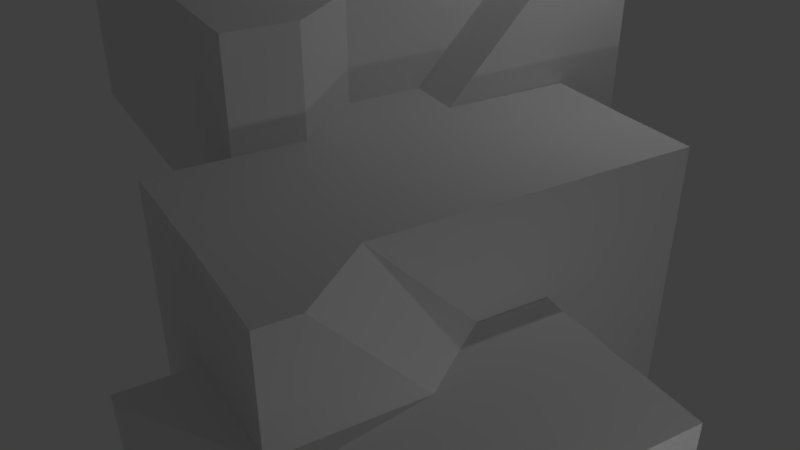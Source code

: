 # Source: tower1.blend  (saved by Blender 2.79.0; exported with 4.5.12 LTS)
import bpy
from mathutils import Matrix  # noqa: F401  (used for matrix-valued properties, if any)

bpy.ops.wm.read_factory_settings(use_empty=True)
scene = bpy.context.scene
scene.name = 'Scene'

# ---- collections
col_collection_1 = bpy.data.collections.new('Collection 1'); scene.collection.children.link(col_collection_1)

# ---- materials (node trees are filled in below, after node groups)
mat_floor = bpy.data.materials.new('Floor')
mat_floor.alpha_threshold = 0.0
mat_floor.use_transparent_shadow = False
mat_floor.roughness = 0.5
mat_wall = bpy.data.materials.new('Wall')
mat_wall.alpha_threshold = 0.0
mat_wall.use_transparent_shadow = False
mat_wall.roughness = 0.5

# ---- material node trees

# ---- world
world_world = bpy.data.worlds.new('World'); scene.world = world_world
world_world.color = (0.05088, 0.05088, 0.05088)
world_world.use_sun_shadow = False
world_world.sun_shadow_jitter_overblur = 0.0
world_world.cycles.sampling_method = 'MANUAL'

# ---- cameras
cam_camera = bpy.data.cameras.new('Camera')
cam_camera.clip_end = 100.0
cam_camera.lens = 35.0
cam_camera.sensor_width = 32.0
cam_camera.sensor_height = 18.0
cam_camera.ortho_scale = 7.314
cam_camera.dof.focus_distance = 0.0
cam_camera.dof.aperture_fstop = 128.0

# ---- lights
light_lamp = bpy.data.lights.new('Lamp', 'POINT')
light_lamp.transmission_factor = 0.0
light_lamp.cutoff_distance = 30.0
light_lamp.energy = 100.0
light_lamp.shadow_buffer_clip_start = 1.001
light_lamp.shadow_soft_size = 0.1
light_lamp.shadow_maximum_resolution = 0.006
light_lamp.use_absolute_resolution = True
light_lamp_001 = bpy.data.lights.new('Lamp.001', 'POINT')
light_lamp_001.transmission_factor = 0.0
light_lamp_001.cutoff_distance = 30.0
light_lamp_001.energy = 100.0
light_lamp_001.shadow_buffer_clip_start = 1.001
light_lamp_001.shadow_soft_size = 0.1
light_lamp_001.shadow_maximum_resolution = 0.006
light_lamp_001.use_absolute_resolution = True
light_lamp_002 = bpy.data.lights.new('Lamp.002', 'POINT')
light_lamp_002.transmission_factor = 0.0
light_lamp_002.cutoff_distance = 30.0
light_lamp_002.energy = 100.0
light_lamp_002.shadow_buffer_clip_start = 1.001
light_lamp_002.shadow_soft_size = 0.1
light_lamp_002.shadow_maximum_resolution = 0.006
light_lamp_002.use_absolute_resolution = True
light_lamp_003 = bpy.data.lights.new('Lamp.003', 'POINT')
light_lamp_003.transmission_factor = 0.0
light_lamp_003.cutoff_distance = 30.0
light_lamp_003.energy = 100.0
light_lamp_003.shadow_buffer_clip_start = 1.001
light_lamp_003.shadow_soft_size = 0.1
light_lamp_003.shadow_maximum_resolution = 0.006
light_lamp_003.use_absolute_resolution = True

# ---- meshes
me_plane_011 = bpy.data.meshes.new('Plane.011')
me_plane_011.from_pydata([(-10.89, -0.1994, 0.6176), (-17.99, 0.8006, 0.6176), (-13.98, 0.8006, 0.6176), (-17.97, 0.3006, 0.6176), (-15.38, 1.793, 0.6176), (-13.98, 1.793, 0.6176), (-17.98, 1.793, 0.6176), (2.9, 22.48, 17.81), (-4.705, 23.48, 17.81), (-0.965, 22.48, 17.81), (2.948, 23.48, 17.81), (0.9966, 22.48, 17.81), (-4.714, 23.98, 17.81), (2.924, 22.98, 17.81), (-0.9647, 23.98, 17.81), (1.016, 22.98, 17.81), (-2.801, 22.98, 17.81), (-2.795, 23.98, 17.81), (0.9982, 21.44, 17.81), (-6.075, 19.43, 15.9), (-6.124, 21.43, 15.9), (1.568, 21.43, 15.9), (1.56, 20.43, 15.9), (-2.278, 21.43, 15.9), (-6.098, 19.93, 15.9), (1.557, 20.93, 15.9), (-4.201, 21.43, 15.9), (-6.115, 20.93, 15.9), (-4.172, 19.43, 15.9), (1.536, 19.93, 15.9), (-2.281, 19.93, 15.9), (-2.259, 18.27, 15.9), (-0.8035, 22.48, 15.9), (-6.078, 17.25, 15.9), (-5.42, 17.25, 15.9), (-1.051, 16.24, 13.98), (-7.366, 18.25, 13.98), (-1.027, 17.25, 13.98), (-7.357, 19.34, 13.98), (-7.342, 16.79, 13.98), (-2.955, 16.24, 13.98), (-1.061, 17.79, 13.98), (-6.063, 18.25, 13.98), (-2.332, 18.26, 13.98), (-6.064, 19.34, 13.98), (-5.5, 15.11, 13.98), (-10.07, 14.1, 12.03), (-1.75, 14.1, 12.03), (-1.75, 15.1, 12.03), (-7.383, 16.23, 12.03), (-10.07, 14.6, 12.03), (-8.316, 16.23, 12.03), (-8.312, 14.09, 12.03), (-1.75, 14.6, 12.03), (-4.087, 15.1, 12.03), (-4.069, 14.6, 12.03), (-8.328, 15.6, 12.03), (-1.75, 13.04, 12.03), (-5.74, 15.1, 12.03), (-11.91, 11.04, 10.13), (-2.993, 13.04, 10.13), (-3.015, 12.04, 10.13), (-8.185, 12.04, 10.13), (-11.92, 11.54, 10.13), (-6.832, 11.04, 10.13), (-3.004, 12.54, 10.13), (-10.11, 13.04, 10.13), (-11.92, 12.54, 10.13), (-8.184, 12.54, 10.13), (-8.202, 11.54, 10.13), (-10.1, 12.04, 10.13), (-10.11, 11.54, 10.13), (-6.266, 12.54, 10.13), (-13.3, 9.037, 6.308), (-10.59, 9.037, 6.308), (-6.234, 9.537, 6.308), (-7.581, 10.04, 6.308), (-11.41, 10.54, 6.308), (-13.29, 7.872, 6.308), (-7.582, 7.872, 6.308), (-11.39, 7.872, 6.308), (-10.58, 7.872, 6.308), (-10.59, 11.04, 6.308), (-7.582, 6.928, 6.308), (-11.39, 6.928, 6.308), (-7.582, 5.92, 6.308), (-3.708, 11.04, 8.203), (-8.812, 10.04, 8.203), (-3.751, 10.54, 8.203), (-6.975, 11.04, 8.203), (-7.019, 10.04, 8.203), (-5.078, 10.54, 8.203), (-5.037, 11.04, 8.203), (-15.27, 5.929, 4.401), (-11.44, 4.929, 4.401), (-11.44, 5.929, 4.401), (-15.26, 5.417, 4.401), (-13.38, 6.929, 4.401), (-15.3, 6.429, 4.401), (-7.629, 5.429, 4.401), (-9.535, 6.929, 4.401), (-11.45, 5.429, 4.401), (-9.531, 5.929, 4.401), (-9.537, 5.429, 4.401), (-9.541, 6.429, 4.401), (-14.05, 3.842, 4.395), (-17.23, 1.808, 2.526), (-9.619, 1.808, 2.526), (-9.589, 2.833, 2.526), (-13.42, 2.833, 2.526), (-17.24, 2.333, 2.526), (-9.58, 3.333, 2.526), (-15.35, 3.833, 2.526), (-17.25, 3.333, 2.526), (-15.33, 1.808, 2.526), (-13.42, 3.333, 2.526), (-13.43, 2.333, 2.526), (-15.33, 2.833, 2.526), (-12.16, 2.833, 2.526), (-12.18, 2.333, 2.526), (-15.33, 2.333, 2.526), (-15.33, 3.333, 2.526), (-12.17, 0.8081, 2.526), (-12.22, 3.833, 2.526), (-10.88, 0.8006, 0.6176), (-19.15, -0.1994, 0.6176), (-15.38, 0.8006, 0.6176), (-15.38, -0.1994, 0.6176), (-19.17, 0.3006, 0.6176), (-15.37, 0.3006, 0.6176), (-17.97, -0.1994, 0.6176), (-13.99, -0.1994, 0.6176), (-13.97, 0.3006, 0.6176), (-4.713, 22.48, 17.81), (-0.9657, 23.48, 17.81), (-4.709, 22.98, 17.81), (2.959, 23.98, 17.81), (-2.786, 24.48, 17.81), (-2.81, 22.48, 17.81), (-0.9605, 22.98, 17.81), (-2.792, 23.48, 17.81), (1.035, 23.48, 17.81), (1.041, 23.98, 17.81), (-4.712, 21.43, 17.81), (2.902, 21.44, 17.81), (-3.468, 21.43, 17.81), (-2.195, 22.48, 17.81), (1.538, 19.43, 15.9), (-6.093, 20.43, 15.9), (-2.269, 19.43, 15.9), (-2.267, 20.43, 15.9), (-0.3654, 19.43, 15.9), (-0.3549, 21.43, 15.9), (-2.279, 20.93, 15.9), (-4.18, 20.43, 15.9), (-0.3536, 20.43, 15.9), (-0.3727, 19.93, 15.9), (-4.189, 19.93, 15.9), (-4.197, 20.93, 15.9), (-0.3609, 20.93, 15.9), (-6.065, 18.27, 15.9), (1.548, 18.27, 15.9), (-0.3554, 18.27, 15.9), (-4.162, 18.27, 15.9), (-3.461, 21.43, 15.9), (-0.8195, 21.43, 15.9), (-2.197, 22.48, 15.9), (-7.37, 16.24, 13.98), (-1.022, 18.26, 13.98), (-7.34, 17.25, 13.98), (-5.488, 16.24, 13.98), (-5.484, 17.25, 13.98), (-7.37, 17.79, 13.98), (-6.08, 16.24, 13.98), (-1.072, 16.79, 13.98), (-5.475, 16.79, 13.98), (-6.079, 17.25, 13.98), (-2.94, 17.25, 13.98), (-2.936, 16.79, 13.98), (-6.083, 16.79, 13.98), (-6.074, 17.79, 13.98), (-2.979, 17.79, 13.98), (-1.062, 15.11, 13.98), (-2.966, 15.11, 13.98), (-3.692, 17.25, 13.98), (-7.344, 14.1, 12.03), (-7.392, 15.1, 12.03), (-4.05, 14.1, 12.03), (-10.05, 15.6, 12.03), (-7.389, 15.6, 12.03), (-7.368, 14.6, 12.03), (-8.325, 15.1, 12.03), (-8.319, 14.6, 12.03), (-10.05, 13.06, 12.03), (-3.905, 13.06, 12.03), (-9.394, 13.06, 12.03), (-5.719, 14.6, 12.03), (-5.697, 14.1, 12.03), (-5.523, 13.05, 12.03), (-11.93, 13.04, 10.13), (-11.91, 12.04, 10.13), (-8.203, 11.04, 10.13), (-8.183, 13.04, 10.13), (-10.11, 11.04, 10.13), (-6.26, 13.04, 10.13), (-6.272, 12.04, 10.13), (-6.2, 11.54, 10.13), (-10.1, 12.54, 10.13), (-9.385, 13.04, 10.13), (-7.321, 13.04, 10.13), (-8.312, 14.09, 10.13), (-7.604, 14.1, 10.13), (-5.544, 12.04, 10.13), (-6.245, 9.037, 6.308), (-13.31, 11.04, 6.308), (-6.235, 6.928, 6.308), (-13.32, 10.04, 6.308), (-6.223, 10.04, 6.308), (-10.59, 10.04, 6.308), (-13.31, 9.537, 6.308), (-7.593, 9.037, 6.308), (-13.29, 6.928, 6.308), (-11.38, 11.04, 6.308), (-13.33, 10.54, 6.308), (-11.4, 9.037, 6.308), (-10.59, 10.54, 6.308), (-10.59, 9.537, 6.308), (-11.41, 10.04, 6.308), (-7.587, 9.537, 6.308), (-11.4, 9.537, 6.308), (-6.235, 7.872, 6.308), (-10.58, 6.928, 6.308), (-6.235, 5.92, 6.308), (-3.756, 12.04, 8.203), (-3.762, 10.04, 8.203), (-8.779, 11.04, 8.203), (-3.642, 12.04, 8.203), (-8.811, 10.54, 8.203), (-5.086, 10.04, 8.203), (-7.013, 10.54, 8.203), (-15.25, 4.929, 4.401), (-7.637, 4.929, 4.401), (-15.3, 6.929, 4.401), (-12.72, 4.929, 4.401), (-7.618, 5.929, 4.401), (-11.46, 6.929, 4.401), (-9.541, 4.929, 4.401), (-13.35, 4.929, 4.401), (-11.46, 6.429, 4.401), (-13.36, 5.929, 4.401), (-13.35, 5.429, 4.401), (-13.38, 6.429, 4.401), (-15.26, 3.842, 4.395), (-17.24, 2.833, 2.526), (-13.43, 1.808, 2.526), (-13.43, 3.833, 2.526), (-12.17, 3.833, 2.526), (-12.16, 3.333, 2.526), (-9.582, 3.833, 2.526), (-11.03, 4.921, 2.517), (-19.17, 0.8006, 0.6176), (-10.87, 0.3006, 0.6176), (-19.17, 1.793, 0.6176), (-17.27, 3.833, 2.517), (-12.18, 1.795, 2.526), (-9.609, 2.333, 2.526), (-9.575, 0.8081, 2.526), (-9.638, 4.921, 2.517), (-4.713, 22.48, 14.11), (2.9, 22.48, 14.11), (-4.709, 24.48, 14.11), (2.983, 24.48, 14.11), (-4.705, 23.48, 14.11), (-0.965, 22.48, 14.11), (2.948, 23.48, 14.11), (-4.709, 22.98, 14.11), (0.9966, 22.48, 14.11), (2.959, 23.98, 14.11), (-4.714, 23.98, 14.11), (2.924, 22.98, 14.11), (-4.712, 21.43, 14.11), (2.902, 21.44, 14.11), (0.9982, 21.44, 14.11), (-3.468, 21.43, 14.11), (-2.195, 22.48, 14.11), (-6.075, 19.43, 12.2), (1.538, 19.43, 7.521), (-6.124, 21.43, 12.2), (1.568, 21.43, 7.521), (-6.093, 20.43, 12.2), (1.56, 20.43, 7.521), (-6.098, 19.93, 12.2), (1.557, 20.93, 7.521), (-6.115, 20.93, 12.2), (1.536, 19.93, 7.521), (-6.065, 18.27, 12.2), (1.548, 18.27, 7.436), (-0.3554, 18.27, 7.436), (-4.162, 18.27, 12.2), (-2.259, 18.27, 12.2), (-6.078, 17.25, 12.2), (-5.42, 17.25, 12.2), (-7.37, 16.24, 10.28), (-1.051, 16.24, 10.28), (-7.366, 18.25, 10.28), (-1.022, 18.26, 10.28), (-7.34, 17.25, 10.28), (-5.488, 16.24, 10.28), (-1.027, 17.25, 10.28), (-7.27, 19.34, 10.28), (-7.342, 16.79, 10.28), (-1.061, 17.79, 10.28), (-7.37, 17.79, 10.28), (-6.08, 16.24, 10.28), (-1.072, 16.79, 10.28), (-1.062, 15.11, 10.28), (-2.966, 15.11, 10.28), (-5.5, 15.11, 10.28), (-10.07, 14.1, 3.503), (-1.784, 14.1, 3.572), (-10.02, 16.19, 3.46), (-10.01, 15.1, 3.503), (-7.344, 14.1, 3.566), (-1.734, 15.1, 3.572), (-10.05, 14.6, 3.503), (-10.04, 15.6, 3.46), (-8.324, 14.1, 3.566), (-1.755, 14.6, 3.572), (-10.05, 13.06, 3.503), (-1.75, 13.04, 3.565), (-3.905, 13.06, 3.565), (-9.394, 13.06, 8.329), (-5.697, 14.1, 3.566), (-5.523, 13.05, 3.558), (-11.91, 11.04, 5.411), (-11.93, 13.04, 5.411), (-2.993, 13.04, 6.301), (-11.91, 12.04, 5.411), (-8.203, 11.04, 6.301), (-3.015, 12.04, 6.301), (-11.92, 11.54, 5.411), (-6.832, 11.04, 6.301), (-3.004, 12.54, 6.301), (-11.92, 12.54, 5.411), (-10.11, 11.04, 6.301), (-6.2, 11.54, 6.301), (-5.544, 12.04, 6.301), (-13.3, 9.037, -2.273), (-6.245, 9.037, -1.068), (-13.31, 11.04, -2.273), (-6.235, 6.928, -1.068), (-13.32, 10.04, -2.273), (-6.223, 10.04, -1.068), (-13.31, 9.537, -2.273), (-13.29, 6.928, -2.273), (-13.33, 10.54, -2.273), (-6.234, 9.537, -1.068), (-13.29, 7.872, -2.273), (-6.235, 7.872, -1.068), (-7.582, 6.928, 2.608), (-11.39, 6.928, 2.608), (-10.58, 6.928, 2.608), (-6.235, 5.92, -1.148), (-7.582, 5.92, -1.148), (-3.708, 11.04, 4.502), (-3.762, 10.04, 4.502), (-8.779, 11.04, 4.502), (-8.812, 10.04, 4.502), (-3.642, 12.04, 4.502), (-3.751, 10.54, 4.502), (-8.811, 10.54, 4.502), (-5.086, 10.04, 4.502), (-7.019, 10.04, 4.502), (-15.25, 4.929, 0.7011), (-7.637, 4.929, 0.7011), (-15.3, 6.929, 0.7011), (-12.72, 4.929, 0.7011), (-15.27, 5.929, 0.7011), (-11.44, 4.929, 0.7011), (-7.618, 5.929, 0.7011), (-15.26, 5.417, 0.7011), (-9.541, 4.929, 0.7011), (-15.3, 6.429, 0.7011), (-7.629, 5.429, 0.7011), (-15.26, 3.842, 0.6944), (-14.05, 3.842, 0.6944), (-19.17, 0.8006, -3.083), (-10.88, 0.8006, -3.083), (-19.15, -0.1994, -3.083), (-10.89, -0.1994, -3.083), (-15.38, -0.1994, -3.083), (-10.87, 0.3006, -3.083), (-19.17, 0.3006, -3.083), (-17.97, -0.1994, -3.083), (-13.99, -0.1994, -3.083), (-19.17, 1.793, -3.083), (-17.23, 1.808, -1.174), (-9.619, 1.808, -1.174), (-17.27, 3.833, -1.183), (-17.24, 2.833, -1.174), (-13.43, 1.808, -1.174), (-9.589, 2.833, -1.174), (-17.24, 2.333, -1.174), (-12.18, 1.795, -1.174), (-9.58, 3.333, -1.174), (-17.25, 3.333, -1.174), (-15.33, 1.808, -1.174), (-9.609, 2.333, -1.174), (-9.575, 0.8081, -3.373), (-12.17, 0.8081, -3.373), (-9.582, 3.833, -1.174), (-9.638, 4.921, -1.183), (-9.543, 5.925, -1.158), (-2.264, 18.27, 7.468), (-7.345, 13.05, 3.556), (1.06, 24.48, 17.81), (-10.05, 16.23, 12.03), (-10.05, 15.1, 12.03), (-4.709, 24.48, 17.81), (2.983, 24.48, 17.81), (-0.9602, 24.48, 17.81), (-2.786, 24.48, 27.95), (1.06, 24.48, 27.95), (-4.709, 24.48, 27.95), (2.983, 24.48, 27.95), (-0.9602, 24.48, 27.95), (-4.709, 29.7, 14.11), (2.983, 29.7, 14.11), (-4.709, 29.7, 17.81), (2.983, 29.7, 17.81), (-2.786, 29.7, 27.95), (1.06, 29.7, 27.95), (-4.709, 29.7, 27.95), (2.983, 29.7, 27.95), (-0.8631, 29.7, 27.95), (-0.06664, 24.48, 17.81), (-1.825, 24.48, 17.81), (-0.06664, 24.48, 27.95), (-1.825, 24.48, 27.95), (-2.786, 24.48, 19.0), (1.06, 24.48, 19.0), (-0.9602, 24.48, 19.0), (-0.06664, 24.48, 19.0), (-1.825, 24.48, 19.0), (-0.9602, 28.01, 17.81), (-0.06664, 28.01, 17.81), (-0.9602, 28.01, 19.0), (-0.06664, 28.01, 19.0)], [], [(132, 261, 124, 2), (3, 129, 126, 1), (1, 126, 4, 6), (128, 3, 1, 260), (125, 130, 3, 128), (130, 127, 129, 3), (129, 132, 2, 126), (131, 0, 261, 132), (126, 2, 5, 4), (260, 1, 6, 262), (142, 136, 419, 415), (17, 14, 420, 436, 137), (16, 139, 134, 140), (15, 13, 10, 141), (139, 15, 141, 134), (9, 11, 15, 139), (11, 7, 13, 15), (135, 16, 140, 8), (133, 138, 16, 135), (138, 146, 9, 139, 16), (12, 17, 137, 418), (8, 140, 17, 12), (140, 134, 14, 17), (14, 142, 415, 435, 420), (134, 141, 142, 14), (141, 10, 136, 142), (7, 11, 18, 144), (159, 25, 21, 152), (158, 153, 23, 164, 26), (157, 30, 150, 154), (156, 29, 22, 155), (30, 156, 155, 150), (149, 151, 156, 30), (151, 147, 29, 156), (24, 157, 154, 148), (19, 28, 157, 24), (28, 149, 30, 157), (27, 158, 26, 20), (148, 154, 158, 27), (153, 159, 152, 165, 23), (155, 22, 25, 159), (28, 19, 160, 163), (28, 163, 31, 149), (149, 31, 162, 151), (166, 32, 165, 164), (163, 160, 33, 34), (181, 41, 168, 43), (178, 174, 37, 177), (170, 40, 178, 175), (40, 35, 174, 178), (39, 179, 176, 169), (167, 173, 179, 39), (172, 180, 42, 36), (36, 42, 44, 38), (35, 40, 183, 182), (170, 45, 183, 40), (181, 184, 177, 37, 41), (56, 189, 49, 51), (55, 53, 48, 54), (190, 196, 58, 186), (187, 47, 53, 55), (50, 192, 191, 417), (46, 52, 192, 50), (52, 46, 193, 195), (188, 56, 51, 416), (417, 191, 56, 188), (191, 186, 189, 56), (47, 187, 194, 57), (190, 192, 52, 185), (55, 54, 58, 196), (197, 187, 55, 196), (72, 65, 60, 204), (207, 68, 202, 208, 66), (71, 69, 62, 70), (201, 64, 206, 69), (63, 71, 70, 200), (59, 203, 71, 63), (203, 201, 69, 71), (67, 207, 66, 199), (200, 70, 207, 67), (70, 62, 68, 207), (68, 72, 204, 209, 202), (62, 205, 72, 68), (205, 212, 61, 65, 72), (62, 69, 206, 212, 205), (222, 77, 225, 82), (228, 75, 217, 76), (226, 228, 76, 218), (74, 220, 228, 226), (220, 213, 75, 228), (73, 224, 229, 219), (224, 74, 226, 229), (223, 77, 222, 214), (216, 227, 77, 223), (227, 218, 225, 77), (79, 81, 231, 83), (224, 73, 78, 80), (213, 220, 79, 230), (224, 80, 81, 74), (74, 81, 79, 220), (230, 79, 83, 215), (81, 80, 84, 231), (80, 78, 221, 84), (215, 83, 85, 232), (91, 88, 86, 92), (239, 91, 92, 89), (92, 86, 236, 233), (237, 239, 89, 235), (87, 90, 239, 237), (238, 234, 88, 91), (90, 238, 91, 239), (105, 243, 247, 240, 252), (251, 248, 245, 97), (250, 101, 95, 249), (103, 99, 244, 102), (101, 103, 102, 95), (94, 246, 103, 101), (246, 241, 99, 103), (96, 250, 249, 93), (240, 247, 250, 96), (247, 243, 94, 101, 250), (98, 251, 97, 242), (93, 249, 251, 98), (249, 95, 248, 251), (248, 104, 100, 245), (95, 102, 104, 248), (257, 111, 258, 256), (121, 115, 255, 112), (120, 116, 109, 117), (119, 265, 108, 118), (116, 119, 118, 109), (254, 264, 119, 116), (264, 107, 265, 119), (110, 120, 117, 253), (106, 114, 120, 110), (114, 254, 116, 120), (113, 121, 112, 263), (253, 117, 121, 113), (117, 109, 115, 121), (115, 257, 256, 123, 255), (109, 118, 257, 115), (118, 108, 111, 257), (107, 264, 122, 266), (267, 259, 123, 256, 258), (127, 131, 132, 129), (198, 333, 330, 194), (145, 146, 138, 133, 143), (154, 150, 153, 158), (150, 155, 159, 153), (147, 151, 162, 161), (240, 373, 384, 252), (179, 175, 171, 176), (175, 178, 177, 184, 171), (173, 170, 175, 179), (169, 176, 180, 172), (192, 190, 186, 191), (185, 197, 196, 190), (113, 405, 399, 253), (198, 194, 187, 197), (210, 208, 209, 211), (229, 226, 218, 227), (219, 229, 227, 216), (182, 315, 303, 35), (234, 365, 369, 88), (269, 281, 282, 276), (298, 301, 300, 295), (326, 331, 328, 318), (350, 362, 363, 359), (397, 408, 409, 403), (86, 364, 368, 236), (114, 406, 400, 254), (19, 285, 295, 160), (63, 340, 334, 59), (45, 317, 316, 183), (265, 407, 401, 108), (161, 296, 286, 147), (65, 342, 336, 60), (237, 370, 367, 87), (18, 282, 281, 144), (170, 307, 317, 45), (216, 351, 353, 219), (253, 399, 402, 110), (143, 280, 283, 145), (254, 400, 403, 264), (163, 298, 299, 31), (67, 343, 337, 200), (133, 268, 280, 143), (215, 350, 359, 83), (108, 401, 404, 111), (31, 299, 413, 297, 162), (203, 344, 338, 201), (144, 281, 269, 7), (263, 398, 405, 113), (238, 371, 365, 234), (11, 276, 282, 18), (214, 349, 355, 223), (106, 396, 406, 114), (50, 324, 318, 46), (107, 397, 407, 265), (145, 283, 284, 146), (213, 348, 356, 75), (122, 409, 408, 266), (24, 291, 285, 19), (266, 408, 397, 107), (188, 325, 321, 417), (264, 403, 409, 122), (200, 337, 340, 63), (25, 292, 288, 21), (53, 327, 323, 48), (258, 410, 411, 267), (201, 338, 341, 64), (111, 404, 410, 258), (33, 300, 301, 34), (61, 339, 342, 65), (90, 372, 371, 238), (27, 293, 289, 148), (135, 275, 268, 133), (34, 301, 298, 163), (96, 380, 373, 240), (7, 269, 276, 11), (160, 295, 300, 33), (199, 335, 343, 67), (246, 381, 374, 241), (29, 294, 290, 22), (136, 277, 271, 419), (39, 310, 302, 167), (59, 334, 344, 203), (417, 321, 324, 50), (98, 382, 377, 93), (12, 278, 272, 8), (41, 311, 305, 168), (243, 376, 378, 94), (146, 284, 273, 9), (99, 383, 379, 244), (416, 320, 325, 188), (13, 279, 274, 10), (172, 312, 306, 169), (52, 326, 318, 46), (173, 313, 307, 170), (148, 289, 291, 24), (47, 319, 327, 53), (174, 314, 308, 37), (64, 341, 345, 206), (22, 290, 292, 25), (93, 377, 380, 96), (94, 378, 381, 246), (20, 287, 293, 27), (8, 272, 275, 135), (169, 306, 310, 39), (9, 273, 276, 11), (242, 375, 382, 98), (147, 286, 294, 29), (10, 274, 277, 136), (73, 347, 357, 78), (37, 308, 311, 41), (230, 358, 348, 213), (36, 304, 312, 172), (241, 374, 383, 99), (418, 270, 278, 12), (167, 302, 313, 173), (105, 385, 376, 243), (35, 303, 314, 174), (7, 269, 279, 13), (84, 360, 361, 231), (221, 354, 360, 84), (194, 330, 329, 57), (193, 328, 331, 195), (215, 350, 358, 230), (261, 391, 387, 124), (46, 318, 328, 193), (128, 392, 388, 125), (57, 329, 319, 47), (78, 357, 354, 221), (206, 345, 346, 212), (125, 388, 393, 130), (85, 363, 362, 232), (212, 346, 339, 61), (127, 390, 394, 131), (195, 331, 326, 52), (83, 359, 363, 85), (219, 353, 347, 73), (0, 389, 391, 261), (52, 326, 322, 185), (232, 362, 350, 215), (260, 386, 392, 128), (88, 369, 364, 86), (231, 361, 359, 83), (130, 393, 390, 127), (235, 366, 370, 237), (262, 395, 386, 260), (185, 322, 332, 197), (38, 309, 304, 36), (223, 355, 351, 216), (131, 394, 389, 0), (87, 367, 372, 90), (110, 402, 396, 106), (162, 297, 296, 161), (183, 316, 315, 182), (75, 356, 352, 217), (107, 397, 403, 264), (252, 384, 385, 105), (163, 298, 295, 160), (197, 332, 333, 198), (122, 264, 5, 2), (2, 409, 122), (259, 243, 105, 123), (123, 105, 385), (100, 104, 102, 85, 83), (102, 412, 363, 85), (87, 237, 235, 82, 225, 218), (206, 64, 92, 233, 212), (92, 64, 341), (218, 367, 87), (197, 211, 209, 198), (198, 209, 414, 333), (186, 45, 170, 49, 189), (186, 317, 45), (181, 43, 163, 34, 184), (184, 34, 301), (165, 18, 11, 32), (165, 282, 18), (418, 137, 439, 421, 423), (415, 419, 424, 422, 440), (443, 441, 425, 438), (442, 440, 422, 437), (419, 271, 427, 429), (422, 424, 433, 431), (424, 419, 429, 433), (423, 421, 430, 432), (270, 418, 428, 426), (425, 437, 422, 431, 434), (418, 423, 432, 428), (421, 438, 425, 434, 430), (441, 442, 437, 425), (442, 441, 446, 447), (435, 415, 440, 442), (439, 443, 438, 421), (137, 436, 443, 439), (436, 420, 441, 443), (420, 435, 445, 444), (435, 442, 447, 445), (441, 420, 444, 446), (444, 445, 447, 446)])
_uv = me_plane_011.uv_layers.new(name='UVMap')
_uv.uv.foreach_set('vector', [-25.79, -16.21, -21.25, -17.66, -21.12, -16.94, -25.66, -15.48, -31.62, -14.34, -27.82, -15.56, -27.7, -14.83, -31.51, -13.61, -31.51, -13.61, -27.7, -14.83, -27.4, -13.4, -31.21, -12.17, -33.38, -13.77, -31.62, -14.34, -31.51, -13.61, -33.24, -13.05, -33.49, -14.51, -31.78, -15.06, -31.62, -14.34, -33.38, -13.77, -31.78, -15.06, -27.98, -16.27, -27.82, -15.56, -31.62, -14.34, -27.82, -15.56, -25.79, -16.21, -25.66, -15.48, -27.7, -14.83, -25.96, -16.92, -21.43, -18.38, -21.25, -17.66, -25.79, -16.21, -27.7, -14.83, -25.66, -15.48, -25.36, -14.05, -27.4, -13.4, -33.24, -13.05, -31.51, -13.61, -31.21, -12.17, -32.94, -11.62, -25.13, 11.91, -27.93, 12.81, -28.11, 12.1, -25.31, 11.19, -19.53, 10.1, -22.2, 10.96, -22.36, 10.24, -21.09, 9.838, -19.69, 9.385, -19.23, 11.54, -21.91, 12.41, -22.05, 11.69, -19.39, 10.83, -24.8, 13.34, -27.58, 14.24, -27.77, 13.53, -24.97, 12.63, -21.91, 12.41, -24.8, 13.34, -24.97, 12.63, -22.05, 11.69, -21.76, 13.13, -24.62, 14.05, -24.8, 13.34, -21.91, 12.41, -24.62, 14.05, -27.4, 14.95, -27.58, 14.24, -24.8, 13.34, -16.44, 10.65, -19.23, 11.54, -19.39, 10.83, -16.59, 9.927, -16.28, 11.37, -19.06, 12.26, -19.23, 11.54, -16.44, 10.65, -19.06, 12.26, -19.96, 12.55, -21.76, 13.13, -21.91, 12.41, -19.23, 11.54, -16.73, 9.201, -19.53, 10.1, -19.69, 9.385, -16.88, 8.481, -16.59, 9.927, -19.39, 10.83, -19.53, 10.1, -16.73, 9.201, -19.39, 10.83, -22.05, 11.69, -22.2, 10.96, -19.53, 10.1, -22.2, 10.96, -25.13, 11.91, -25.31, 11.19, -23.66, 10.66, -22.36, 10.24, -22.05, 11.69, -24.97, 12.63, -25.13, 11.91, -22.2, 10.96, -24.97, 12.63, -27.77, 13.53, -27.93, 12.81, -25.13, 11.91, -27.4, 14.95, -24.62, 14.05, -24.31, 15.56, -27.09, 16.45, 20.95, 25.71, 23.75, 24.81, 23.91, 25.52, 21.1, 26.42, 15.34, 27.5, 18.15, 26.6, 18.29, 27.33, 16.57, 27.88, 15.49, 28.23, 15.06, 26.05, 17.85, 25.16, 18.02, 25.88, 15.22, 26.77, 20.64, 24.27, 23.42, 23.37, 23.6, 24.08, 20.81, 24.98, 17.85, 25.16, 20.64, 24.27, 20.81, 24.98, 18.02, 25.88, 17.72, 24.43, 20.5, 23.54, 20.64, 24.27, 17.85, 25.16, 20.5, 23.54, 23.28, 22.65, 23.42, 23.37, 20.64, 24.27, 12.27, 26.95, 15.06, 26.05, 15.22, 26.77, 12.43, 27.67, 12.16, 26.21, 14.94, 25.32, 15.06, 26.05, 12.27, 26.95, 14.94, 25.32, 17.72, 24.43, 17.85, 25.16, 15.06, 26.05, 12.54, 28.4, 15.34, 27.5, 15.49, 28.23, 12.68, 29.13, 12.43, 27.67, 15.22, 26.77, 15.34, 27.5, 12.54, 28.4, 18.15, 26.6, 20.95, 25.71, 21.1, 26.42, 20.42, 26.64, 18.29, 27.33, 20.81, 24.98, 23.6, 24.08, 23.75, 24.81, 20.95, 25.71, 14.94, 25.32, 12.16, 26.21, 11.83, 24.53, 14.61, 23.64, 14.94, 25.32, 14.61, 23.64, 17.39, 22.74, 17.72, 24.43, 17.72, 24.43, 17.39, 22.74, 20.17, 21.85, 20.5, 23.54, 5.79, 22.66, 5.79, 20.92, 6.609, 20.94, 6.609, 24.23, 14.61, 23.64, 11.83, 24.53, 11.51, 23.07, 12.48, 22.76, 16.9, -11.91, 14.09, -11.03, 13.9, -11.7, 15.81, -12.3, 17.12, -10.44, 14.39, -9.589, 14.19, -10.24, 16.99, -11.11, 21.01, -10.81, 17.3, -9.649, 17.12, -10.44, 20.83, -11.6, 17.3, -9.649, 14.52, -8.779, 14.39, -9.589, 17.12, -10.44, 23.56, -12.46, 21.72, -11.88, 21.58, -12.55, 23.43, -13.13, 23.76, -11.67, 21.87, -11.08, 21.72, -11.88, 23.56, -12.46, 23.32, -13.92, 21.42, -13.32, 21.27, -13.99, 23.18, -14.59, 23.18, -14.59, 21.27, -13.99, 20.97, -15.56, 22.86, -16.15, 14.52, -8.779, 17.3, -9.649, 17.63, -8.025, 14.85, -7.154, 21.01, -10.81, 21.34, -9.184, 17.63, -8.025, 17.3, -9.649, 16.9, -11.91, 18.09, -11.46, 16.99, -11.11, 14.19, -10.24, 14.09, -11.03, 14.34, -22.26, 15.71, -22.7, 15.9, -21.78, 14.54, -21.36, 20.27, -25.69, 23.65, -26.77, 23.8, -26.05, 20.38, -24.96, 15.45, -24.16, 17.86, -24.92, 17.97, -24.19, 15.56, -23.42, 20.15, -26.42, 23.51, -27.5, 23.65, -26.77, 20.27, -25.69, 11.5, -22.9, 14.06, -23.71, 14.19, -22.99, 11.67, -22.18, 11.35, -23.62, 13.92, -24.45, 14.06, -23.71, 11.5, -22.9, 13.92, -24.45, 11.35, -23.62, 11.08, -25.13, 12.04, -25.44, 11.82, -21.46, 14.34, -22.26, 14.54, -21.36, 12.0, -20.55, 11.67, -22.18, 14.19, -22.99, 14.34, -22.26, 11.82, -21.46, 14.19, -22.99, 15.56, -23.42, 15.71, -22.7, 14.34, -22.26, 23.51, -27.5, 20.15, -26.42, 20.05, -28.0, 23.2, -29.02, 15.45, -24.16, 14.06, -23.71, 13.92, -24.45, 15.33, -24.89, 20.27, -25.69, 20.38, -24.96, 17.97, -24.19, 17.86, -24.92, 17.74, -25.66, 20.15, -26.42, 20.27, -25.69, 17.86, -24.92, 15.53, 7.994, 20.29, 6.466, 20.45, 7.183, 15.68, 8.713, 9.923, 9.791, 12.72, 8.892, 12.87, 9.614, 11.12, 10.18, 10.06, 10.51, 9.617, 8.35, 12.4, 7.456, 12.58, 8.17, 9.782, 9.066, 12.26, 6.734, 14.26, 6.092, 15.33, 6.518, 12.4, 7.456, 6.979, 9.196, 9.617, 8.35, 9.782, 9.066, 7.136, 9.915, 6.845, 8.469, 9.476, 7.625, 9.617, 8.35, 6.979, 9.196, 9.476, 7.625, 12.26, 6.734, 12.4, 7.456, 9.617, 8.35, 7.27, 10.64, 9.923, 9.791, 10.06, 10.51, 7.404, 11.37, 7.136, 9.915, 9.782, 9.066, 9.923, 9.791, 7.27, 10.64, 9.782, 9.066, 12.58, 8.17, 12.72, 8.892, 9.923, 9.791, 12.72, 8.892, 15.53, 7.994, 15.68, 8.713, 14.13, 9.21, 12.87, 9.614, 12.58, 8.17, 15.37, 7.274, 15.53, 7.994, 12.72, 8.892, 15.37, 7.274, 16.43, 6.933, 20.13, 5.749, 20.29, 6.466, 15.53, 7.994, 12.58, 8.17, 12.4, 7.456, 15.33, 6.518, 16.43, 6.933, 15.37, 7.274, 1.156, 20.1, 0.9678, 19.39, 2.165, 19.01, 2.321, 19.73, 6.259, 16.16, 8.234, 15.52, 8.397, 16.24, 6.415, 16.88, 1.868, 17.56, 6.259, 16.16, 6.415, 16.88, 2.017, 18.29, 1.72, 16.84, 6.103, 15.44, 6.259, 16.16, 1.868, 17.56, 6.103, 15.44, 8.071, 14.81, 8.234, 15.52, 6.259, 16.16, -2.236, 18.11, 0.5438, 17.22, 0.6851, 17.94, -2.102, 18.84, 0.5438, 17.22, 1.72, 16.84, 1.868, 17.56, 0.6851, 17.94, -1.834, 20.29, 0.9678, 19.39, 1.156, 20.1, -1.653, 21.0, -1.968, 19.56, 0.8265, 18.67, 0.9678, 19.39, -1.834, 20.29, 0.8265, 18.67, 2.017, 18.29, 2.165, 19.01, 0.9678, 19.39, 5.775, 13.75, 1.392, 15.15, 1.114, 13.79, 5.497, 12.38, 0.5438, 17.22, -2.236, 18.11, -2.564, 16.42, 0.2156, 15.53, 8.071, 14.81, 6.103, 15.44, 5.775, 13.75, 7.743, 13.12, 0.5438, 17.22, 0.2156, 15.53, 1.392, 15.15, 1.72, 16.84, 1.72, 16.84, 1.392, 15.15, 5.775, 13.75, 6.103, 15.44, 7.743, 13.12, 5.775, 13.75, 5.497, 12.38, 7.465, 11.75, 1.392, 15.15, 0.2156, 15.53, -0.06223, 14.17, 1.114, 13.79, 0.2156, 15.53, -2.564, 16.42, -2.842, 15.06, -0.06223, 14.17, 7.465, 11.75, 5.497, 12.38, 5.2, 10.93, 7.168, 10.3, 25.47, 3.27, 27.4, 2.648, 27.61, 3.351, 25.67, 3.973, 22.64, 4.176, 25.47, 3.27, 25.67, 3.973, 22.84, 4.881, 25.67, 3.973, 27.61, 3.351, 28.0, 4.761, 27.84, 4.815, 20.01, 5.018, 22.64, 4.176, 22.84, 4.881, 20.21, 5.725, 19.86, 4.297, 22.48, 3.457, 22.64, 4.176, 20.01, 5.018, 25.31, 2.552, 27.24, 1.931, 27.4, 2.648, 25.47, 3.27, 22.48, 3.457, 25.31, 2.552, 25.47, 3.27, 22.64, 4.176, -4.859, 10.96, -2.59, 11.9, -3.51, 12.2, -6.29, 13.09, -6.619, 11.52, -3.112, 14.38, -0.311, 13.48, -0.1625, 14.2, -2.971, 15.1, -3.372, 12.92, -0.5852, 12.03, -0.4366, 12.75, -3.231, 13.65, 2.202, 11.13, 4.989, 10.24, 5.152, 10.96, 2.358, 11.85, -0.5852, 12.03, 2.202, 11.13, 2.358, 11.85, -0.4366, 12.75, -0.7307, 11.31, 2.049, 10.41, 2.202, 11.13, -0.5852, 12.03, 2.049, 10.41, 4.829, 9.522, 4.989, 10.24, 2.202, 11.13, -6.163, 13.8, -3.372, 12.92, -3.231, 13.65, -6.025, 14.54, -6.29, 13.09, -3.51, 12.2, -3.372, 12.92, -6.163, 13.8, -3.51, 12.2, -2.59, 11.9, -0.7307, 11.31, -0.5852, 12.03, -3.372, 12.92, -5.914, 15.28, -3.112, 14.38, -2.971, 15.1, -5.78, 16.0, -6.025, 14.54, -3.231, 13.65, -3.112, 14.38, -5.914, 15.28, -3.231, 13.65, -0.4366, 12.75, -0.311, 13.48, -3.112, 14.38, -0.311, 13.48, 2.49, 12.58, 2.646, 13.3, -0.1625, 14.2, -0.4366, 12.75, 2.358, 11.85, 2.49, 12.58, -0.311, 13.48, -23.8, -5.777, -20.03, -6.993, -19.89, -6.27, -23.66, -5.052, -28.43, -4.28, -25.63, -5.184, -25.5, -4.457, -28.31, -3.55, -28.73, -5.724, -25.94, -6.624, -25.78, -5.907, -28.57, -5.005, -24.12, -7.212, -20.37, -8.423, -20.2, -7.711, -23.95, -6.497, -25.94, -6.624, -24.12, -7.212, -23.95, -6.497, -25.78, -5.907, -26.1, -7.381, -24.29, -7.985, -24.12, -7.212, -25.94, -6.624, -24.29, -7.985, -20.54, -9.176, -20.37, -8.423, -24.12, -7.212, -31.52, -4.825, -28.73, -5.724, -28.57, -5.005, -31.37, -4.103, -31.66, -5.586, -28.88, -6.484, -28.73, -5.724, -31.52, -4.825, -28.88, -6.484, -26.1, -7.381, -25.94, -6.624, -28.73, -5.724, -31.23, -3.376, -28.43, -4.28, -28.31, -3.55, -31.12, -2.644, -31.37, -4.103, -28.57, -5.005, -28.43, -4.28, -31.23, -3.376, -28.57, -5.005, -25.78, -5.907, -25.63, -5.184, -28.43, -4.28, -25.63, -5.184, -23.8, -5.777, -23.66, -5.052, -23.74, -5.026, -25.5, -4.457, -25.78, -5.907, -23.95, -6.497, -23.8, -5.777, -25.63, -5.184, -23.95, -6.497, -20.2, -7.711, -20.03, -6.993, -23.8, -5.777, -20.54, -9.176, -24.29, -7.985, -24.57, -9.415, -20.78, -10.64, -19.65, -4.673, -21.68, -4.016, -23.74, -5.026, -23.66, -5.052, -19.89, -6.27, -27.98, -16.27, -25.96, -16.92, -25.79, -16.21, -27.82, -15.56, -3.325, -40.67, -3.325, -78.56, 1.223, -78.53, 1.223, -40.67, -17.79, 13.47, -19.96, 12.55, -19.06, 12.26, -16.28, 11.37, -15.97, 12.89, 15.22, 26.77, 18.02, 25.88, 18.15, 26.6, 15.34, 27.5, 18.02, 25.88, 20.81, 24.98, 20.95, 25.71, 18.15, 26.6, 23.28, 22.65, 20.5, 23.54, 20.17, 21.85, 22.95, 20.96, 29.72, 72.38, 29.72, 88.94, 26.66, 88.97, 26.66, 72.41, 21.72, -11.88, 20.83, -11.6, 20.71, -12.28, 21.58, -12.55, 20.83, -11.6, 17.12, -10.44, 16.99, -11.11, 18.09, -11.46, 20.71, -12.28, 21.87, -11.08, 21.01, -10.81, 20.83, -11.6, 21.72, -11.88, 23.43, -13.13, 21.58, -12.55, 21.42, -13.32, 23.32, -13.92, 14.06, -23.71, 15.45, -24.16, 15.56, -23.42, 14.19, -22.99, 15.33, -24.89, 17.74, -25.66, 17.86, -24.92, 15.45, -24.16, -60.22, 98.93, -60.22, 82.38, -58.82, 82.38, -58.82, 98.93, 17.69, -27.25, 20.05, -28.0, 20.15, -26.42, 17.74, -25.66, 29.57, 4.24, 27.69, 3.232, 30.71, 2.265, 30.61, 3.927, 0.6851, 17.94, 1.868, 17.56, 2.017, 18.29, 0.8265, 18.67, -2.102, 18.84, 0.6851, 17.94, 0.8265, 18.67, -1.968, 19.56, 18.84, -17.76, 18.84, -34.32, 22.0, -34.32, 22.0, -17.76, -50.32, 82.34, -50.32, 98.89, -51.72, 98.89, -51.72, 82.34, -4.605, 21.63, -3.79, 21.63, -3.79, 24.0, -4.605, 24.0, -8.859, 21.79, -8.065, 23.35, -8.065, 24.17, -8.859, 24.16, -7.491, 4.123, -8.329, 10.06, -8.84, 4.044, -8.859, 4.044, 14.01, 12.59, 14.01, 12.78, 12.95, 12.78, 12.95, 8.021, -15.31, 17.78, -15.33, 14.96, -13.3, 14.97, -13.3, 17.79, -53.13, 82.34, -53.13, 98.89, -55.94, 98.89, -55.94, 82.34, 24.0, -34.92, 24.02, -18.28, 18.7, -18.26, 18.67, -34.9, 0.2604, -6.617, 0.2401, 10.02, -3.017, 10.01, -2.997, -6.627, 29.11, -38.87, 29.11, -17.76, 27.7, -17.76, 27.7, -38.87, 3.547, -9.573, 3.52, 7.068, -3.564, 7.039, -3.537, -9.602, 11.56, -17.76, 11.56, -34.32, 12.97, -34.32, 12.97, -17.76, 28.04, -16.64, 28.04, 21.23, 24.77, 20.84, 24.77, -16.64, 37.37, -16.64, 37.37, 0.4847, 35.97, 0.4847, 35.97, -16.64, 15.53, 2.108, 15.53, -2.504, 15.93, -2.504, 15.93, 2.108, -1.808, 0.5521, -1.769, -16.09, 3.552, -16.06, 3.514, 0.5833, 20.94, -33.07, 15.54, -31.33, 15.21, -32.96, 20.61, -34.69, 8.98, 60.13, 8.98, 21.75, 10.39, 21.75, 10.39, 60.13, -58.82, 98.93, -58.82, 82.38, -57.41, 82.38, -57.41, 98.93, 5.739, 2.336, 5.701, 18.98, 2.224, 18.96, 2.262, 2.316, 18.67, -34.9, 18.7, -18.26, 15.23, -18.24, 15.2, -34.88, -13.86, -16.64, -13.86, -0.08383, -19.21, -0.08383, -19.21, -16.64, 31.92, -38.87, 31.92, -17.76, 30.51, -17.76, 30.51, -38.87, -53.1, -62.02, -53.1, -78.57, -50.14, -78.57, -50.14, -62.02, 14.01, 3.42, 14.01, 12.59, 12.95, 8.021, 12.95, 3.42, 12.97, -17.76, 12.97, -34.32, 14.38, -34.32, 14.38, -17.76, -19.21, -16.64, -19.21, -0.08383, -19.2, 21.08, -24.56, 21.23, -24.56, -16.64, -8.506, 9.496, -8.514, -7.717, -3.192, -7.724, -3.184, 9.489, -26.94, -33.19, -26.94, -16.64, -29.87, -16.64, -29.87, -33.19, -61.63, 98.89, -61.63, 82.34, -60.22, 82.38, -60.22, 98.93, -5.842, -10.08, -5.86, 6.558, -9.564, 6.548, -9.547, -10.09, 14.97, 17.53, 14.97, 12.92, 15.79, 12.92, 15.79, 17.53, 6.169, 60.13, 6.169, 21.75, 7.574, 21.75, 7.574, 60.13, 29.32, -34.94, 29.34, -18.3, 24.02, -18.28, 24.0, -34.92, 23.43, -40.24, 23.43, -78.38, 24.83, -78.38, 24.83, -40.24, 10.09, -17.76, 10.09, -34.32, 11.56, -34.32, 11.56, -17.76, 2.262, 2.316, 2.224, 18.96, -1.335, 18.94, -1.297, 2.295, 16.33, 16.72, 16.33, -16.28, 17.74, -16.28, 17.74, 16.72, -19.64, -44.13, -19.64, -17.74, -26.94, -17.74, -26.94, -44.13, 1.659, -6.613, 1.638, 10.03, 0.2401, 10.02, 0.2604, -6.617, 7.281, -17.76, 7.281, -44.15, 10.09, -34.32, 10.09, -17.76, 20.62, -40.24, 20.62, -78.57, 22.02, -78.38, 22.02, -40.24, -13.29, 22.31, -13.29, 17.7, -12.52, 14.96, -12.52, 22.31, 30.51, -38.87, 30.51, -17.76, 29.11, -17.76, 29.11, -38.87, 20.55, -16.64, 20.55, 20.84, 19.14, 20.84, 19.14, -16.64, -12.29, 59.09, -12.29, 21.26, -10.88, 21.26, -10.88, 59.09, 15.78, -17.76, 15.78, -34.32, 18.84, -34.36, 18.84, -17.8, -3.184, 9.489, -3.192, -7.724, 0.6414, -7.728, 0.6497, 9.484, 14.38, -17.76, 14.38, -34.32, 15.78, -34.32, 15.78, -17.76, -8.479, -16.64, -8.479, -0.08387, -10.33, -0.08386, -10.33, -16.64, 38.78, -16.64, 38.78, 0.4847, 37.37, 0.4847, 37.37, -16.64, -0.44, -10.07, -0.4576, 6.572, -5.86, 6.558, -5.842, -10.08, 4.455, -6.604, 4.435, 10.04, 3.036, 10.03, 3.057, -6.609, -54.51, -62.02, -54.51, -78.57, -53.1, -78.57, -53.1, -62.02, -10.33, -16.64, -10.33, -0.08386, -13.86, -0.08383, -13.86, -16.64, 31.09, 72.38, 31.09, 88.94, 29.72, 88.94, 29.72, 72.38, 33.36, -45.54, 33.36, -62.06, 38.71, -62.06, 38.71, -45.54, -2.997, -6.627, -3.017, 10.01, -5.85, 10.0, -5.83, -6.636, 33.32, -38.87, 33.32, -17.76, 31.92, -17.76, 31.92, -38.87, -14.69, 33.54, -14.72, 16.89, -9.397, 16.87, -9.372, 33.51, 23.36, -16.64, 23.36, 20.84, 21.95, 20.84, 21.95, -16.64, -34.09, -33.19, -34.09, -16.64, -35.49, -16.64, -35.49, -33.19, 33.82, 72.38, 33.82, 55.83, 35.37, 55.83, 35.37, 72.38, -13.54, 9.502, -13.55, -11.71, -8.514, -7.717, -8.506, 9.496, 22.02, -40.24, 22.02, -78.38, 23.43, -78.38, 23.43, -40.24, 33.94, 72.38, 33.94, 88.94, 32.53, 88.94, 32.53, 72.38, -57.32, -62.02, -57.32, -78.57, -55.92, -78.57, -55.92, -62.02, 26.36, -17.76, 26.36, -34.32, 27.7, -34.32, 27.7, -17.76, 1.893, -0.9205, 1.861, -22.18, 6.41, -22.19, 6.441, -0.9379, -1.297, 2.295, -1.335, 18.94, -4.775, 18.92, -4.737, 2.275, -1.786, 101.1, -1.786, 84.55, -0.3798, 84.55, -0.3798, 101.1, 18.85, -40.24, 18.96, -78.57, 20.62, -78.57, 20.62, -40.24, -31.28, -33.19, -31.28, -16.64, -32.68, -16.64, -32.68, -33.19, 31.01, 72.38, 31.01, 55.83, 32.52, 55.83, 32.52, 72.38, 12.92, 3.326, 12.93, -7.196, 14.3, -7.275, 14.3, 3.326, -0.9521, 9.887, -0.9358, -9.75, 0.3152, -9.754, 0.299, 9.883, 3.057, -6.609, 3.036, 10.03, 1.638, 10.03, 1.659, -6.613, -13.69, 59.09, -13.69, 21.26, -12.29, 21.26, -12.29, 59.09, 23.55, -17.76, 23.55, -34.32, 24.85, -34.32, 24.85, -17.76, 0.4713, 8.032, -2.526, 8.032, -2.526, 7.245, 0.4713, 7.245, 21.95, -16.64, 21.95, 20.84, 20.55, 20.84, 20.55, -16.64, 32.53, 72.38, 32.53, 88.94, 31.09, 88.94, 31.09, 72.38, -20.01, 33.56, -20.04, 16.91, -14.72, 16.89, -14.69, 33.54, 5.853, -6.6, 5.833, 10.04, 4.435, 10.04, 4.455, -6.604, -55.92, -62.02, -55.92, -78.57, -54.51, -78.57, -54.51, -62.02, 32.52, 72.38, 32.52, 55.83, 33.82, 55.83, 33.82, 72.38, -4.737, 2.275, -4.775, 18.92, -10.26, 18.88, -10.22, 2.243, 35.34, 72.38, 35.34, 88.94, 33.94, 88.94, 33.94, 72.38, 24.77, -16.64, 24.77, 20.84, 23.36, 20.84, 23.36, -16.64, -32.68, -33.19, -32.68, -16.64, -34.09, -16.64, -34.09, -33.19, 11.79, 60.13, 11.79, 21.75, 15.07, 21.75, 15.07, 60.13, 24.85, -17.76, 24.85, -34.32, 26.36, -34.32, 26.36, -17.76, 13.06, 16.72, 13.06, -16.28, 16.33, -16.28, 16.33, 16.72, 29.71, 72.38, 29.71, 55.83, 31.01, 55.83, 31.01, 72.38, -3.191, 101.1, -3.191, 84.55, -1.786, 84.55, -1.786, 101.1, -58.73, -62.02, -58.73, -78.57, -57.32, -78.57, -57.32, -62.02, -3.191, 84.55, -3.191, 101.1, -6.815, 101.1, -6.815, 84.55, 12.95, 11.42, 10.05, 11.42, 10.05, 9.752, 12.95, 9.752, 22.0, -17.76, 22.0, -34.32, 23.55, -34.32, 23.55, -17.76, -29.87, -33.19, -29.87, -16.64, -31.28, -16.64, -31.28, -33.19, -3.129, 21.75, -3.129, 5.196, -0.8655, 5.196, -0.8655, 21.75, -8.479, 21.75, -8.479, -16.64, -3.129, 5.196, -3.129, 21.75, 1.223, -40.67, 1.223, -78.53, 7.281, -78.53, 7.281, -40.67, -50.08, 62.13, -50.08, 23.99, -48.24, 45.57, -48.24, 62.13, 10.4, 16.72, 10.4, -16.28, 13.06, -16.28, 13.06, 16.72, 1.026, 101.1, 1.026, 84.55, 2.431, 84.55, 2.431, 101.1, 24.83, -40.24, 24.83, -78.38, 27.76, -78.38, 27.76, -40.24, 37.52, -22.31, 37.52, -38.87, 38.92, -38.87, 38.92, -22.31, -16.66, 59.09, -16.66, 21.23, -13.69, 21.26, -13.69, 59.09, 15.07, 60.13, 15.07, 21.75, 17.72, 21.75, 17.72, 60.13, 0.4713, 7.245, -2.526, 7.245, -2.526, 6.427, 0.4713, 6.427, 11.58, -5.647, 11.51, 10.99, 8.226, 10.96, 8.294, -5.681, -24.4, 94.41, -24.4, 61.05, -20.62, 61.05, -20.62, 94.41, 4.251, 9.48, 4.242, -7.733, 11.31, -7.741, 11.32, 9.471, 1.035, -5.758, 0.9668, 10.88, -2.917, 10.84, -2.848, -5.799, -48.24, 62.13, -48.24, 45.57, -45.23, 24.27, -45.2, 62.13, 14.01, 12.71, 14.01, 8.102, 14.8, 3.42, 14.8, 12.71, 10.39, 60.13, 10.39, 21.75, 11.79, 21.75, 11.79, 60.13, -0.3798, 101.1, -0.3798, 84.55, 1.026, 84.55, 1.026, 101.1, -45.2, 62.13, -45.23, 24.27, -42.48, 24.27, -42.48, 62.13, 7.571, 16.72, 7.571, -16.64, 10.4, -16.28, 10.4, 16.72, 36.11, -22.31, 36.11, -38.87, 37.52, -38.87, 37.52, -22.31, -51.72, 82.34, -51.72, 98.89, -53.13, 98.89, -53.13, 82.34, -0.8655, 21.75, -0.8655, 5.196, 7.571, 5.196, 7.571, 21.75, 8.294, -5.681, 8.226, 10.96, 0.9668, 10.88, 1.035, -5.758, 15.14, 2.108, 15.14, -2.504, 15.53, -2.504, 15.53, 2.108, 33.32, -22.31, 33.32, -38.87, 36.11, -38.87, 36.11, -22.31, -42.48, 62.13, -42.48, 24.27, -37.85, 24.27, -37.85, 62.13, -0.7754, -8.604, -0.8004, 8.051, -2.789, 8.044, -2.766, -8.611, 7.574, 60.13, 7.574, 21.75, 8.98, 21.75, 8.98, 60.13, -2.848, -5.799, -2.917, 10.84, -11.58, 10.75, -11.51, -5.89, 4.575, -10.06, 4.558, 6.586, -0.4576, 6.572, -0.44, -10.07, -57.41, 98.93, -57.41, 82.38, -55.94, 82.38, -55.94, 98.93, -24.56, -16.64, -24.56, 21.23, -29.92, 21.23, -29.92, -16.64, -3.537, -9.602, -3.564, 7.039, -8.885, 7.017, -8.859, -9.624, 17.74, 16.72, 17.74, -16.28, 19.14, -16.28, 19.14, 16.72, -15.32, 22.38, -15.31, 17.78, -13.3, 17.79, -13.31, 22.39, -30.67, 33.57, -30.7, 16.93, -27.33, 16.91, -27.31, 33.55, 15.9, -24.53, 15.9, -19.93, 14.41, -19.93, 14.41, -24.53, 14.32, 3.283, 14.32, -7.265, 15.13, -7.275, 15.13, 3.283, -12.52, 22.31, -13.29, 22.31, -13.3, 19.93, -12.52, 19.93, -14.55, -35.59, -19.64, -17.74, -19.64, -44.13, 11.48, 7.65, 12.95, 9.752, 12.95, 11.42, 11.48, 9.134, -22.2, 25.13, -27.31, 33.55, -27.33, 16.91, -5.641, -0.08354, -5.249, -0.09093, -4.858, -0.07869, -4.851, 2.35, -5.64, 2.35, -29.88, 85.88, -29.92, 61.01, -24.4, 61.05, -24.4, 94.41, 15.93, 2.108, 15.53, 2.108, 15.14, 2.108, 15.13, -0.2531, 15.53, -0.2531, 15.92, -0.2531, 0.4713, 7.245, 0.4713, 8.032, -1.037, 5.795, -1.037, 4.199, 0.4713, 6.427, 5.664, 0.8175, 0.6497, 9.484, 0.6414, -7.728, 9.542, -1.521, 4.558, 6.586, 4.575, -10.06, 14.32, 3.283, 14.3, 0.9152, 15.13, 0.9151, 15.13, 3.283, -3.325, -40.67, -8.379, -49.17, -8.447, -78.57, -3.325, -78.56, 17.77, -33.78, 20.61, -34.69, 20.94, -33.07, 18.1, -32.14, 17.92, -33.06, 8.825, -0.7927, 3.52, 7.068, 3.547, -9.573, 0.3227, -4.878, -0.1844, -4.878, 1.249, -7.275, 2.235, -7.275, 0.8809, -4.878, -15.19, -8.034, -10.33, -16.64, -10.33, -0.08386, 26.32, -105.2, 36.31, -108.4, 37.41, -103.0, 27.42, -99.78, -6.87, -8.06, -1.769, -16.09, -1.808, 0.5521, -51.75, 28.74, -57.16, 28.74, -57.16, 23.4, -57.16, -16.64, -51.75, -16.64, -67.97, 28.74, -73.37, 28.74, -73.37, -16.64, -67.97, -16.64, -67.97, 23.4, -59.86, 23.4, -62.29, 23.4, -62.29, -16.64, -59.86, -16.64, -64.8, 23.4, -67.97, 23.4, -67.97, -16.64, -64.8, -16.64, -35.49, -33.19, -35.49, -16.64, -50.14, -16.64, -50.14, -33.19, -8.479, 30.35, -8.479, 21.75, 6.169, 21.75, 6.169, 30.35, -35.49, -78.57, -35.49, -33.19, -50.14, -33.19, -50.14, -78.57, -8.479, 56.16, -8.479, 47.56, 6.169, 47.56, 6.169, 56.16, -58.73, -78.57, -58.73, -62.02, -73.37, -62.02, -73.37, -78.57, -8.479, 39.39, -8.479, 35.39, -8.479, 30.35, 6.169, 30.35, 6.169, 38.95, -58.73, -62.02, -58.73, -16.64, -73.37, -16.64, -73.37, -62.02, -8.479, 47.56, -8.479, 43.26, -8.479, 39.39, 6.169, 38.95, 6.169, 47.56, -62.29, 23.4, -64.8, 23.4, -64.8, -16.64, -62.29, -16.64, 5.897, 71.95, 3.385, 71.95, 3.385, 56.16, 5.897, 56.16, -64.8, 28.74, -67.97, 28.74, -67.97, 23.4, -64.8, 23.4, -57.16, 23.4, -59.86, 23.4, -59.86, -16.64, -57.16, -16.64, -57.16, 28.74, -59.86, 28.74, -59.86, 23.4, -57.16, 23.4, -59.86, 28.74, -62.29, 28.74, -62.29, 23.4, -59.86, 23.4, -0.005709, -19.62, -0.00674, -20.73, 2.758, -20.74, 2.759, -19.62, 38.12, 37.54, 34.76, 37.54, 34.76, 21.75, 38.12, 21.75, 34.76, 37.54, 38.12, 37.54, 38.12, 53.32, 34.76, 53.32, 21.35, -34.32, 18.84, -34.32, 18.84, -39.66, 21.35, -39.66])
me_plane_011.materials.append(mat_floor)
me_plane_011.materials.append(mat_wall)
me_plane_011.use_remesh_preserve_volume = False
me_plane_011.use_remesh_preserve_attributes = False
me_plane_011.use_mirror_vertex_groups = False
me_plane_011.update()

# ---- objects
ob_lamp = bpy.data.objects.new('Lamp', light_lamp)
ob_camera = bpy.data.objects.new('Camera', cam_camera)
ob_plane_010 = bpy.data.objects.new('Plane.010', me_plane_011)
ob_lamp_001 = bpy.data.objects.new('Lamp.001', light_lamp_001)
ob_lamp_002 = bpy.data.objects.new('Lamp.002', light_lamp_002)
ob_lamp_003 = bpy.data.objects.new('Lamp.003', light_lamp_003)

# ---- transforms, parenting, visibility, modifiers, constraints
ob_lamp.location = (-15.08, -24.76, -16.76)
ob_lamp.rotation_euler = (0.6503, 0.05522, 1.866)
ob_lamp.lock_rotations_4d = False
ob_lamp.empty_display_type = 'ARROWS'
ob_lamp.color = (0.0, 0.0, 0.0, 0.0)
ob_lamp.lineart.crease_threshold = 0.0
ob_camera.location = (-9.019, -9.388, 4.664)
ob_camera.rotation_euler = (1.047, 0.0, -0.5236)
ob_camera.lock_rotations_4d = False
ob_camera.empty_display_type = 'ARROWS'
ob_camera.color = (0.0, 0.0, 0.0, 0.0)
ob_camera.display_type = 'WIRE'
ob_camera.lineart.crease_threshold = 0.0
ob_plane_010.location = (-0.5506, -19.25, -16.94)
ob_plane_010.lineart.crease_threshold = 0.0
ob_lamp_001.location = (-2.283, -8.383, -2.151)
ob_lamp_001.rotation_euler = (0.6503, 0.05522, 1.866)
ob_lamp_001.lock_rotations_4d = False
ob_lamp_001.empty_display_type = 'ARROWS'
ob_lamp_001.color = (0.0, 0.0, 0.0, 0.0)
ob_lamp_001.lineart.crease_threshold = 0.0
ob_lamp_002.location = (1.465, 0.06061, 3.874)
ob_lamp_002.rotation_euler = (0.6503, 0.05522, 1.866)
ob_lamp_002.lock_rotations_4d = False
ob_lamp_002.empty_display_type = 'ARROWS'
ob_lamp_002.color = (0.0, 0.0, 0.0, 0.0)
ob_lamp_002.lineart.crease_threshold = 0.0
ob_lamp_003.location = (-25.27, -17.2, -18.62)
ob_lamp_003.rotation_euler = (0.6503, 0.05522, 1.866)
ob_lamp_003.lock_rotations_4d = False
ob_lamp_003.empty_display_type = 'ARROWS'
ob_lamp_003.color = (0.0, 0.0, 0.0, 0.0)
ob_lamp_003.lineart.crease_threshold = 0.0

# ---- collection membership
col_collection_1.objects.link(ob_lamp)
col_collection_1.objects.link(ob_camera)
col_collection_1.objects.link(ob_plane_010)
col_collection_1.objects.link(ob_lamp_001)
col_collection_1.objects.link(ob_lamp_002)
col_collection_1.objects.link(ob_lamp_003)

# ---- scene / render settings (as saved in the file)
scene.camera = ob_camera
scene.frame_start = 1; scene.frame_end = 250; scene.frame_set(5)
scene.render.engine = 'BLENDER_EEVEE_NEXT'
scene.render.resolution_percentage = 50
scene.render.dither_intensity = 0.0
scene.cycles.use_denoising = False
scene.cycles.samples = 128
scene.cycles.sampling_pattern = 'TABULATED_SOBOL'
scene.cycles.use_adaptive_sampling = False
scene.cycles.use_light_tree = False
scene.cycles.blur_glossy = 0.0
scene.cycles.sample_clamp_indirect = 0.0
scene.view_settings.view_transform = 'Standard'
bpy.context.view_layer.update()
